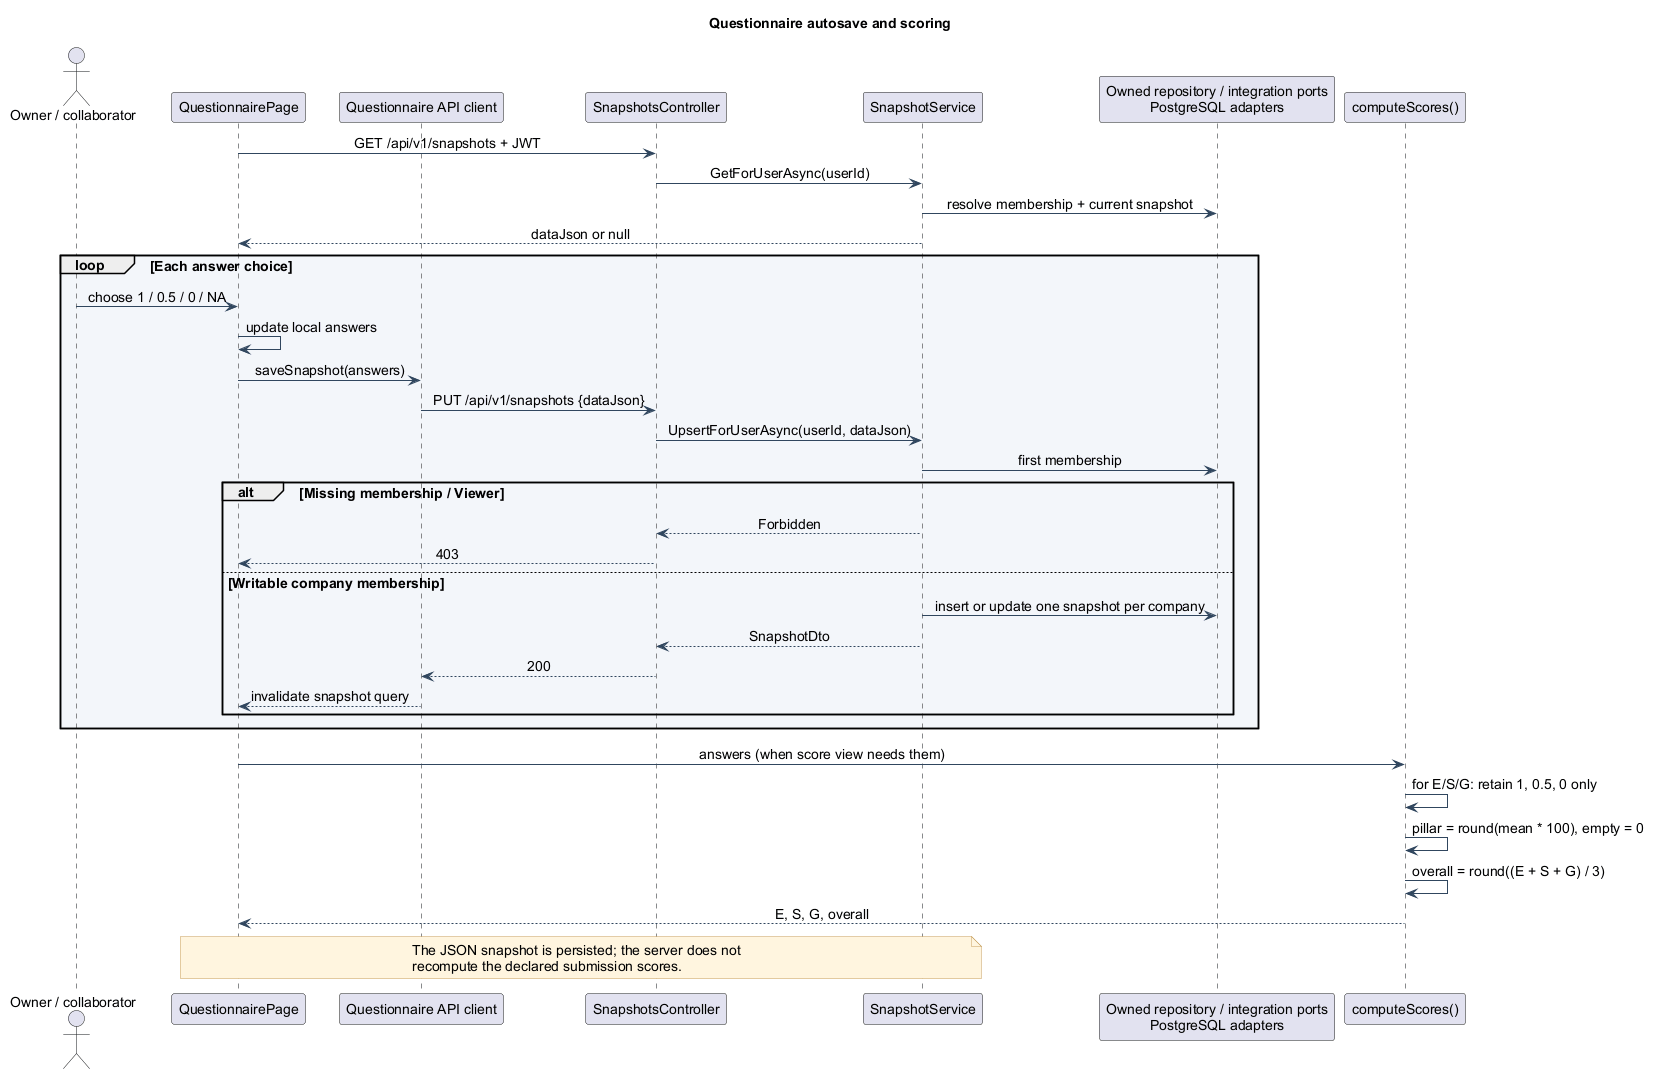

The diagram above was rendered by PlantUML. Its source (embedded in the PNG):
@startuml
' Turritopsis ESG Diagnostic | repository inspection 2026-10-07
' Scope: Application — answers and calculation
' Evidence: frontend/src/features/questionnaire/pages/QuestionnairePage.tsx; frontend/src/features/questionnaire/scoring.ts; backend/src/Modules/Turritopsis.Modules.Diagnostics.Core/Application/SnapshotService.cs
skinparam backgroundColor #FFFFFF
skinparam defaultFontName Arial
skinparam defaultFontSize 14
skinparam shadowing false
skinparam ArrowColor #30465E
skinparam packageBackgroundColor #F3F6FA
skinparam classBackgroundColor #F3F6FA
skinparam componentBackgroundColor #F3F6FA
skinparam noteBackgroundColor #FFF5DF
skinparam noteBorderColor #C79C56
skinparam sequenceMessageAlign center
hide empty members
title Questionnaire autosave and scoring
actor "Owner / collaborator" as PME
participant QuestionnairePage as UI
participant "Questionnaire API client" as Client
participant SnapshotsController as API
participant SnapshotService as S
participant "Owned repository / integration ports\nPostgreSQL adapters" as DB
participant "computeScores()" as Scores
UI -> API : GET /api/v1/snapshots + JWT
API -> S : GetForUserAsync(userId)
S -> DB : resolve membership + current snapshot
S --> UI : dataJson or null
loop Each answer choice
 PME -> UI : choose 1 / 0.5 / 0 / NA
 UI -> UI : update local answers
 UI -> Client : saveSnapshot(answers)
 Client -> API : PUT /api/v1/snapshots {dataJson}
 API -> S : UpsertForUserAsync(userId, dataJson)
 S -> DB : first membership
 alt Missing membership / Viewer
  S --> API : Forbidden
  API --> UI : 403
 else Writable company membership
  S -> DB : insert or update one snapshot per company
  S --> API : SnapshotDto
  API --> Client : 200
  Client --> UI : invalidate snapshot query
 end
end
UI -> Scores : answers (when score view needs them)
Scores -> Scores : for E/S/G: retain 1, 0.5, 0 only
Scores -> Scores : pillar = round(mean * 100), empty = 0
Scores -> Scores : overall = round((E + S + G) / 3)
Scores --> UI : E, S, G, overall
note over UI,S
 The JSON snapshot is persisted; the server does not
 recompute the declared submission scores.
end note
@enduml